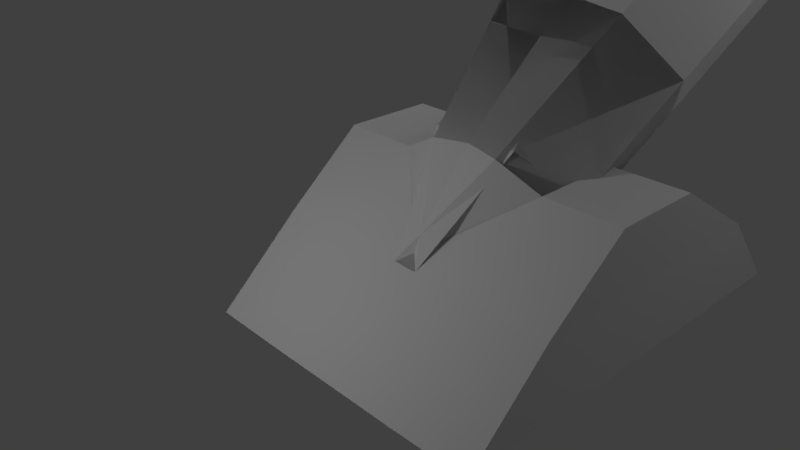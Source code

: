 # Source: cannon.blend  (saved by Blender 2.79.0; exported with 4.5.12 LTS)
import bpy
from mathutils import Matrix  # noqa: F401  (used for matrix-valued properties, if any)

bpy.ops.wm.read_factory_settings(use_empty=True)
scene = bpy.context.scene
scene.name = 'Scene'

# ---- collections
col_collection_1 = bpy.data.collections.new('Collection 1'); scene.collection.children.link(col_collection_1)

# ---- world
world_world = bpy.data.worlds.new('World'); scene.world = world_world
world_world.color = (0.05088, 0.05088, 0.05088)
world_world.use_sun_shadow = False
world_world.sun_shadow_jitter_overblur = 0.0
world_world.cycles.sampling_method = 'MANUAL'

# ---- cameras
cam_camera = bpy.data.cameras.new('Camera')
cam_camera.clip_end = 100.0
cam_camera.lens = 35.0
cam_camera.sensor_width = 32.0
cam_camera.sensor_height = 18.0
cam_camera.ortho_scale = 7.314
cam_camera.dof.focus_distance = 0.0
cam_camera.dof.aperture_fstop = 128.0

# ---- lights
light_lamp = bpy.data.lights.new('Lamp', 'POINT')
light_lamp.transmission_factor = 0.0
light_lamp.cutoff_distance = 30.0
light_lamp.energy = 100.0
light_lamp.shadow_buffer_clip_start = 1.001
light_lamp.shadow_soft_size = 0.1
light_lamp.shadow_maximum_resolution = 0.006
light_lamp.use_absolute_resolution = True
light_lamp_001 = bpy.data.lights.new('Lamp.001', 'POINT')
light_lamp_001.transmission_factor = 0.0
light_lamp_001.cutoff_distance = 30.0
light_lamp_001.energy = 100.0
light_lamp_001.shadow_buffer_clip_start = 1.001
light_lamp_001.shadow_soft_size = 0.1
light_lamp_001.shadow_maximum_resolution = 0.006
light_lamp_001.use_absolute_resolution = True
light_lamp_002 = bpy.data.lights.new('Lamp.002', 'POINT')
light_lamp_002.transmission_factor = 0.0
light_lamp_002.cutoff_distance = 30.0
light_lamp_002.energy = 100.0
light_lamp_002.shadow_buffer_clip_start = 1.001
light_lamp_002.shadow_soft_size = 0.1
light_lamp_002.shadow_maximum_resolution = 0.006
light_lamp_002.use_absolute_resolution = True
light_lamp_003 = bpy.data.lights.new('Lamp.003', 'POINT')
light_lamp_003.transmission_factor = 0.0
light_lamp_003.cutoff_distance = 30.0
light_lamp_003.energy = 100.0
light_lamp_003.shadow_buffer_clip_start = 1.001
light_lamp_003.shadow_soft_size = 0.1
light_lamp_003.shadow_maximum_resolution = 0.006
light_lamp_003.use_absolute_resolution = True
light_lamp_004 = bpy.data.lights.new('Lamp.004', 'POINT')
light_lamp_004.transmission_factor = 0.0
light_lamp_004.cutoff_distance = 30.0
light_lamp_004.energy = 100.0
light_lamp_004.shadow_buffer_clip_start = 1.001
light_lamp_004.shadow_soft_size = 0.1
light_lamp_004.shadow_maximum_resolution = 0.006
light_lamp_004.use_absolute_resolution = True

# ---- meshes
me_cube_001 = bpy.data.meshes.new('Cube.001')
me_cube_001.from_pydata([(-3.9, -2.328, -1.396), (-3.9, -2.328, 0.604), (-1.9, -2.328, -1.396), (-1.9, -2.328, 0.604), (-3.9, 4.79, -1.396), (-3.9, 4.79, 0.604), (-1.9, 4.79, -1.396), (-1.9, 4.79, 0.604), (-1.9, -4.507, -1.396), (-3.9, -4.488, -1.396), (-1.9, 6.447, -1.396), (-1.9, 6.447, -1.396), (-3.9, 4.79, -1.396), (-3.9, 6.508, -1.396), (-3.9, 6.508, -1.396), (-3.958, -0.3023, 2.267), (-1.958, -0.3023, 2.267), (-3.958, 2.094, 2.267), (-1.958, 2.094, 2.267), (0.08698, 4.79, 0.604), (0.3229, -2.328, 0.604), (0.1219, -2.328, -1.396), (0.1219, 4.79, -1.396), (0.1018, 4.79, -1.396), (0.1018, 4.79, 0.604), (0.3364, -2.328, -1.396), (0.3364, -2.328, 0.604), (0.9302, 2.064, 0.3273), (0.2171, 5.096, 2.993), (2.032, 1.076, 1.746), (1.319, 4.108, 4.412), (1.118, -0.2526, 3.012), (0.4045, 2.78, 5.678), (-0.8983, -0.5925, 2.859), (-1.611, 2.44, 5.525), (-2.0, 0.3957, 1.441), (-2.713, 3.428, 4.107), (-1.086, 1.724, 0.1747), (-1.799, 4.756, 2.841), (0.9302, 2.064, 0.3273), (0.2171, 5.096, 2.993), (2.032, 1.076, 1.746), (1.319, 4.108, 4.412), (1.118, -0.2526, 3.012), (0.4045, 2.78, 5.678), (-0.8983, -0.5925, 2.859), (-1.611, 2.44, 5.525), (-2.0, 0.3957, 1.441), (-2.713, 3.428, 4.107), (-1.086, 1.724, 0.1747), (-1.799, 4.756, 2.841), (-0.9533, 10.07, 7.369), (0.1483, 9.084, 8.787), (-0.766, 7.756, 10.05), (-2.782, 7.416, 9.901), (-3.883, 8.404, 8.482), (-2.969, 9.732, 7.216), (-1.258, 9.629, 7.791), (-0.5246, 8.971, 8.737), (-1.134, 8.086, 9.58), (-2.477, 7.859, 9.478), (-3.211, 8.518, 8.533), (-2.601, 9.403, 7.69), (-1.05, 8.742, 7.012), (-0.316, 8.084, 7.957), (-0.9251, 7.199, 8.8), (-2.268, 6.972, 8.698), (-3.002, 7.631, 7.753), (-2.393, 8.516, 6.91), (3.9, -2.328, -1.396), (3.9, -2.328, 0.604), (1.9, -2.328, -1.396), (1.9, -2.328, 0.604), (3.9, 4.79, -1.396), (3.9, 4.79, 0.604), (1.9, 4.79, -1.396), (1.9, 4.79, 0.604), (1.9, -4.507, -1.396), (3.9, -4.488, -1.396), (1.9, 6.447, -1.396), (1.9, 6.447, -1.396), (3.9, 4.79, -1.396), (3.9, 6.508, -1.396), (3.9, 6.508, -1.396), (3.958, -0.3023, 2.267), (1.958, -0.3023, 2.267), (3.958, 2.094, 2.267), (1.958, 2.094, 2.267), (-0.08698, 4.79, 0.604), (-0.3229, -2.328, 0.604), (-0.1219, -2.328, -1.396), (-0.1219, 4.79, -1.396), (-0.1018, 4.79, -1.396), (-0.1018, 4.79, 0.604), (-0.3364, -2.328, -1.396), (-0.3364, -2.328, 0.604), (-0.9302, 2.064, 0.3273), (-0.2171, 5.096, 2.993), (-2.032, 1.076, 1.746), (-1.319, 4.108, 4.412), (-1.118, -0.2526, 3.012), (-0.4045, 2.78, 5.678), (0.8983, -0.5925, 2.859), (1.611, 2.44, 5.525), (2.0, 0.3957, 1.441), (2.713, 3.428, 4.107), (1.086, 1.724, 0.1747), (1.799, 4.756, 2.841), (-0.9302, 2.064, 0.3273), (-0.2171, 5.096, 2.993), (-2.032, 1.076, 1.746), (-1.319, 4.108, 4.412), (-1.118, -0.2526, 3.012), (-0.4045, 2.78, 5.678), (0.8983, -0.5925, 2.859), (1.611, 2.44, 5.525), (2.0, 0.3957, 1.441), (2.713, 3.428, 4.107), (1.086, 1.724, 0.1747), (1.799, 4.756, 2.841), (0.9533, 10.07, 7.369), (-0.1483, 9.084, 8.787), (0.766, 7.756, 10.05), (2.782, 7.416, 9.901), (3.883, 8.404, 8.482), (2.969, 9.732, 7.216), (1.258, 9.629, 7.791), (0.5246, 8.971, 8.737), (1.134, 8.086, 9.58), (2.477, 7.859, 9.478), (3.211, 8.518, 8.533), (2.601, 9.403, 7.69), (1.05, 8.742, 7.012), (0.316, 8.084, 7.957), (0.9251, 7.199, 8.8), (2.268, 6.972, 8.698), (3.002, 7.631, 7.753), (2.393, 8.516, 6.91)], [(6, 10), (12, 13), (75, 79), (81, 82)], [(0, 1, 5, 4), (2, 0, 1, 3), (6, 2, 3, 7), (4, 5, 7, 6), (6, 2, 0, 4), (3, 1, 5, 7), (8, 3, 1, 9), (9, 1, 0), (8, 2, 3), (8, 9, 0, 2), (14, 5, 7, 11), (6, 11, 7), (11, 6, 12, 14), (14, 12, 5), (1, 3, 16, 15), (15, 16, 18, 17), (18, 7, 5, 17), (16, 3, 7, 18), (1, 15, 17, 5), (3, 20, 19, 7), (2, 21, 22, 6), (7, 24, 23, 6), (3, 26, 25, 2), (27, 28, 30, 29), (29, 30, 32, 31), (31, 32, 34, 33), (33, 34, 36, 35), (30, 28, 38, 36, 34, 32), (35, 36, 38, 37), (37, 38, 28, 27), (27, 29, 31, 33, 35, 37), (39, 40, 42, 41), (41, 42, 44, 43), (43, 44, 46, 45), (45, 46, 48, 47), (42, 40, 51, 52), (47, 48, 50, 49), (49, 50, 40, 39), (39, 41, 43, 45, 47, 49), (46, 44, 53, 54), (40, 50, 56, 51), (48, 46, 54, 55), (44, 42, 52, 53), (50, 48, 55, 56), (51, 56, 62, 57), (55, 54, 60, 61), (53, 52, 58, 59), (56, 55, 61, 62), (54, 53, 59, 60), (52, 51, 57, 58), (20, 45, 43), (3, 16, 20), (45, 16, 26), (62, 61, 67, 68), (64, 63, 68, 67, 66, 65), (60, 59, 65, 66), (58, 57, 63, 64), (57, 62, 68, 63), (61, 60, 66, 67), (59, 58, 64, 65), (69, 73, 74, 70), (71, 72, 70, 69), (75, 76, 72, 71), (73, 75, 76, 74), (75, 73, 69, 71), (72, 76, 74, 70), (77, 78, 70, 72), (78, 69, 70), (77, 72, 71), (77, 71, 69, 78), (83, 80, 76, 74), (75, 76, 80), (80, 83, 81, 75), (83, 74, 81), (70, 84, 85, 72), (84, 86, 87, 85), (87, 86, 74, 76), (85, 87, 76, 72), (70, 74, 86, 84), (72, 76, 88, 89), (71, 75, 91, 90), (76, 75, 92, 93), (72, 71, 94, 95), (96, 98, 99, 97), (98, 100, 101, 99), (100, 102, 103, 101), (102, 104, 105, 103), (99, 101, 103, 105, 107, 97), (104, 106, 107, 105), (106, 96, 97, 107), (96, 106, 104, 102, 100, 98), (108, 110, 111, 109), (110, 112, 113, 111), (112, 114, 115, 113), (114, 116, 117, 115), (111, 121, 120, 109), (116, 118, 119, 117), (118, 108, 109, 119), (108, 118, 116, 114, 112, 110), (115, 123, 122, 113), (109, 120, 125, 119), (117, 124, 123, 115), (113, 122, 121, 111), (119, 125, 124, 117), (120, 126, 131, 125), (124, 130, 129, 123), (122, 128, 127, 121), (125, 131, 130, 124), (123, 129, 128, 122), (121, 127, 126, 120), (89, 112, 114), (72, 89, 85), (114, 95, 85), (131, 137, 136, 130), (133, 134, 135, 136, 137, 132), (129, 135, 134, 128), (127, 133, 132, 126), (126, 132, 137, 131), (130, 136, 135, 129), (128, 134, 133, 127), (77, 72, 3, 8), (2, 71, 77, 8)])
_uv = me_cube_001.uv_layers.new(name='UVMap')
_uv.uv.foreach_set('vector', [0.6167, 0.6052, 0.6662, 0.6052, 0.6662, 0.7798, 0.6167, 0.7798, 0.5385, 0.8752, 0.5385, 0.9242, 0.489, 0.9242, 0.489, 0.8752, 0.7836, 0.5521, 0.7836, 0.7268, 0.7341, 0.7268, 0.7341, 0.5521, 0.1906, 0.9664, 0.1411, 0.9664, 0.1411, 0.9173, 0.1906, 0.9173, 0.1569, 0.2414, 0.1569, 0.06673, 0.2064, 0.06673, 0.2064, 0.2414, 0.8598, 0.7268, 0.8103, 0.7268, 0.8103, 0.5521, 0.8598, 0.5521, 0.2841, 0.01325, 0.2841, 0.05961, 0.2346, 0.05961, 0.2346, 0.01372, 0.6167, 0.5521, 0.6662, 0.6052, 0.6167, 0.6052, 0.5053, 0.1729, 0.5053, 0.2263, 0.4558, 0.2263, 0.1569, 0.01325, 0.2064, 0.01372, 0.2064, 0.06673, 0.1569, 0.06673, 0.1906, 0.9664, 0.1411, 0.9664, 0.1411, 0.9173, 0.1906, 0.9173, 0.7808, 0.2219, 0.7398, 0.2219, 0.7808, 0.1729, 0.7116, 0.2219, 0.6706, 0.2219, 0.6706, 0.1729, 0.7131, 0.1729, 0.6438, 0.2219, 0.6013, 0.2219, 0.6013, 0.1729, 0.2346, 0.05961, 0.2841, 0.05961, 0.2826, 0.1034, 0.2331, 0.1034, 0.2331, 0.1034, 0.2826, 0.1034, 0.2826, 0.1616, 0.2331, 0.1616, 0.2826, 0.1616, 0.2841, 0.2327, 0.2346, 0.2327, 0.2331, 0.1616, 0.9156, 0.06296, 0.9568, 0.01325, 0.9568, 0.1879, 0.9156, 0.1218, 0.6662, 0.6052, 0.7074, 0.6549, 0.7074, 0.7137, 0.6662, 0.7798, 0.1961, 0.6405, 0.1411, 0.6405, 0.1469, 0.4675, 0.1961, 0.4675, 0.909, 0.4322, 0.8589, 0.4322, 0.8589, 0.2592, 0.909, 0.2592, 0.1411, 0.9173, 0.1411, 0.8682, 0.1906, 0.8682, 0.1906, 0.9173, 0.489, 0.8752, 0.489, 0.8203, 0.5385, 0.8203, 0.5385, 0.8752, 0.8986, 0.7533, 0.8986, 0.8524, 0.8561, 0.8572, 0.8561, 0.7581, 0.8561, 0.7581, 0.8561, 0.8572, 0.8109, 0.8532, 0.8109, 0.7541, 0.7919, 0.01325, 0.7846, 0.08007, 0.7341, 0.08007, 0.7414, 0.01325, 0.3476, 0.8972, 0.3476, 0.7982, 0.3901, 0.8029, 0.3901, 0.902, 0.8127, 0.1126, 0.7902, 0.1452, 0.7397, 0.1452, 0.7117, 0.1126, 0.7341, 0.08007, 0.7846, 0.08007, 0.3901, 0.902, 0.3901, 0.8029, 0.4354, 0.799, 0.4354, 0.898, 0.6115, 0.08953, 0.6066, 0.01325, 0.6572, 0.01325, 0.6621, 0.08953, 0.6621, 0.08953, 0.6849, 0.1179, 0.6572, 0.1463, 0.6066, 0.1463, 0.5837, 0.1179, 0.6115, 0.08953, 0.7045, 0.2592, 0.7045, 0.3583, 0.662, 0.363, 0.662, 0.264, 0.662, 0.264, 0.662, 0.363, 0.6167, 0.3591, 0.6167, 0.26, 0.1056, 0.2679, 0.09829, 0.3347, 0.04778, 0.3347, 0.05508, 0.2679, 0.3209, 0.5488, 0.3209, 0.6478, 0.2784, 0.6431, 0.2784, 0.544, 0.662, 0.363, 0.7045, 0.3583, 0.7045, 0.5209, 0.662, 0.5256, 0.2784, 0.544, 0.2784, 0.6431, 0.2331, 0.647, 0.2331, 0.5479, 0.3888, 0.4607, 0.3839, 0.3844, 0.4345, 0.3844, 0.4394, 0.4607, 0.4394, 0.4607, 0.4623, 0.4891, 0.4345, 0.5175, 0.3839, 0.5175, 0.3611, 0.4891, 0.3888, 0.4607, 0.04778, 0.3347, 0.09829, 0.3347, 0.08631, 0.4444, 0.03581, 0.4444, 0.4345, 0.3844, 0.3839, 0.3844, 0.3758, 0.2592, 0.4264, 0.2592, 0.2784, 0.6431, 0.3209, 0.6478, 0.3209, 0.8104, 0.2784, 0.8057, 0.6167, 0.3591, 0.662, 0.363, 0.662, 0.5256, 0.6167, 0.5217, 0.2331, 0.647, 0.2784, 0.6431, 0.2784, 0.8057, 0.2331, 0.8096, 0.09193, 0.5095, 0.04142, 0.5095, 0.04891, 0.4987, 0.08256, 0.4987, 0.01337, 0.477, 0.03581, 0.4444, 0.04518, 0.4552, 0.03022, 0.477, 0.08631, 0.4444, 0.1144, 0.4769, 0.09751, 0.4769, 0.07882, 0.4552, 0.04142, 0.5095, 0.01337, 0.477, 0.03022, 0.477, 0.04891, 0.4987, 0.03581, 0.4444, 0.08631, 0.4444, 0.07882, 0.4552, 0.04518, 0.4552, 0.1144, 0.4769, 0.09193, 0.5095, 0.08256, 0.4987, 0.09751, 0.4769, 0.8566, 0.8837, 0.8566, 0.9466, 0.8109, 0.9263, 0.9254, 0.8888, 0.9619, 0.8547, 0.9619, 0.9295, 0.1042, 0.8988, 0.0896, 0.8917, 0.1042, 0.829, 0.9866, 0.6372, 0.9837, 0.667, 0.9545, 0.6667, 0.9574, 0.6369, 0.09965, 0.4574, 0.08469, 0.4791, 0.05105, 0.4791, 0.03236, 0.4574, 0.04731, 0.4357, 0.08096, 0.4357, 0.0896, 0.9602, 0.0896, 0.9268, 0.1121, 0.9253, 0.1121, 0.9588, 0.9545, 0.5805, 0.9574, 0.5524, 0.9866, 0.5521, 0.9837, 0.5803, 0.08256, 0.4987, 0.04891, 0.4987, 0.05105, 0.4791, 0.08469, 0.4791, 0.9837, 0.667, 0.9866, 0.6951, 0.9574, 0.6949, 0.9545, 0.6667, 0.9574, 0.6104, 0.9545, 0.5805, 0.9837, 0.5803, 0.9866, 0.6101, 0.4383, 0.597, 0.4383, 0.7716, 0.3888, 0.7716, 0.3888, 0.597, 0.01337, 0.8839, 0.06287, 0.8839, 0.06287, 0.933, 0.01337, 0.933, 0.1411, 0.667, 0.1906, 0.667, 0.1906, 0.8417, 0.1411, 0.8417, 0.2826, 0.8369, 0.2826, 0.886, 0.2331, 0.886, 0.2331, 0.8369, 0.06287, 0.2414, 0.01337, 0.2414, 0.01337, 0.06673, 0.06287, 0.06673, 0.8889, 0.01325, 0.8889, 0.1879, 0.8394, 0.1879, 0.8394, 0.01325, 0.3781, 0.01325, 0.4276, 0.01372, 0.4276, 0.05961, 0.3781, 0.05961, 0.4383, 0.544, 0.4383, 0.597, 0.3888, 0.597, 0.9722, 0.2592, 0.9722, 0.3318, 0.9357, 0.2986, 0.06287, 0.01325, 0.06287, 0.06673, 0.01337, 0.06673, 0.01337, 0.01372, 0.2826, 0.8369, 0.2826, 0.886, 0.2331, 0.886, 0.2331, 0.8369, 0.9357, 0.3961, 0.9673, 0.3583, 0.9673, 0.422, 0.5731, 0.1729, 0.5746, 0.2219, 0.532, 0.2219, 0.532, 0.1729, 0.9636, 0.4587, 0.9636, 0.5234, 0.9314, 0.4862, 0.4276, 0.05961, 0.4291, 0.1034, 0.3796, 0.1034, 0.3781, 0.05961, 0.4291, 0.1034, 0.4291, 0.1616, 0.3796, 0.1616, 0.3796, 0.1034, 0.3796, 0.1616, 0.4291, 0.1616, 0.4276, 0.2327, 0.3781, 0.2327, 0.8866, 0.6771, 0.8866, 0.6183, 0.9277, 0.5521, 0.9277, 0.7268, 0.3888, 0.597, 0.3888, 0.7716, 0.3476, 0.7055, 0.3476, 0.6467, 0.1961, 0.2679, 0.1961, 0.441, 0.1469, 0.441, 0.1411, 0.2679, 0.7842, 0.7533, 0.7842, 0.9264, 0.7341, 0.9264, 0.7341, 0.7533, 0.2331, 0.886, 0.2826, 0.886, 0.2826, 0.9352, 0.2331, 0.9352, 0.06287, 0.8839, 0.01337, 0.8839, 0.01337, 0.829, 0.06287, 0.829, 0.6167, 0.8063, 0.6592, 0.8111, 0.6592, 0.9102, 0.6167, 0.9054, 0.6592, 0.8111, 0.7045, 0.8071, 0.7045, 0.9062, 0.6592, 0.9102, 0.8115, 0.3911, 0.761, 0.3911, 0.7537, 0.3243, 0.8042, 0.3243, 0.7312, 0.4224, 0.7737, 0.4176, 0.7737, 0.5167, 0.7312, 0.5215, 0.8322, 0.2917, 0.8042, 0.3243, 0.7537, 0.3243, 0.7312, 0.2917, 0.7593, 0.2592, 0.8098, 0.2592, 0.7737, 0.4176, 0.819, 0.4216, 0.819, 0.5207, 0.7737, 0.5167, 0.5292, 0.08953, 0.4786, 0.08953, 0.4836, 0.01325, 0.5342, 0.01325, 0.4786, 0.08953, 0.5292, 0.08953, 0.557, 0.1179, 0.5342, 0.1463, 0.4836, 0.1463, 0.4558, 0.1179, 0.1011, 0.8025, 0.0586, 0.7977, 0.0586, 0.6986, 0.1011, 0.7034, 0.0586, 0.7977, 0.01337, 0.8017, 0.01337, 0.7026, 0.0586, 0.6986, 0.5812, 0.5008, 0.5307, 0.5008, 0.5234, 0.434, 0.5739, 0.434, 0.489, 0.5321, 0.5315, 0.5273, 0.5315, 0.6264, 0.489, 0.6312, 0.0586, 0.6986, 0.0586, 0.536, 0.1011, 0.5408, 0.1011, 0.7034, 0.5315, 0.5273, 0.5767, 0.5313, 0.5767, 0.6303, 0.5315, 0.6264, 0.3066, 0.4607, 0.256, 0.4607, 0.2609, 0.3844, 0.3115, 0.3844, 0.256, 0.4607, 0.3066, 0.4607, 0.3343, 0.4891, 0.3115, 0.5175, 0.2609, 0.5175, 0.2331, 0.4891, 0.5234, 0.434, 0.5114, 0.3243, 0.5619, 0.3243, 0.5739, 0.434, 0.2609, 0.3844, 0.269, 0.2592, 0.3196, 0.2592, 0.3115, 0.3844, 0.5315, 0.6264, 0.5315, 0.789, 0.489, 0.7938, 0.489, 0.6312, 0.01337, 0.7026, 0.01337, 0.54, 0.0586, 0.536, 0.0586, 0.6986, 0.5767, 0.6303, 0.5767, 0.793, 0.5315, 0.789, 0.5315, 0.6264, 0.5676, 0.2592, 0.5582, 0.27, 0.5245, 0.27, 0.5171, 0.2592, 0.489, 0.2917, 0.5059, 0.2917, 0.5208, 0.3135, 0.5114, 0.3243, 0.5619, 0.3243, 0.5544, 0.3135, 0.5731, 0.2917, 0.59, 0.2917, 0.5171, 0.2592, 0.5245, 0.27, 0.5059, 0.2917, 0.489, 0.2917, 0.5114, 0.3243, 0.5208, 0.3135, 0.5544, 0.3135, 0.5619, 0.3243, 0.59, 0.2917, 0.5731, 0.2917, 0.5582, 0.27, 0.5676, 0.2592, 0.9046, 0.5217, 0.8589, 0.479, 0.9046, 0.4587, 0.9254, 0.7941, 0.9619, 0.7533, 0.9619, 0.8282, 0.5799, 0.8203, 0.5799, 0.8901, 0.5652, 0.8275, 0.4387, 0.9865, 0.4095, 0.9867, 0.4065, 0.9569, 0.4358, 0.9566, 0.5753, 0.3113, 0.5566, 0.333, 0.5229, 0.333, 0.508, 0.3113, 0.5267, 0.2896, 0.5603, 0.2896, 0.5877, 0.9515, 0.5652, 0.95, 0.5652, 0.9166, 0.5877, 0.918, 0.3476, 0.9584, 0.3769, 0.9586, 0.3798, 0.9867, 0.3506, 0.9865, 0.5582, 0.27, 0.5603, 0.2896, 0.5267, 0.2896, 0.5245, 0.27, 0.4358, 0.9566, 0.4065, 0.9569, 0.4095, 0.9288, 0.4387, 0.9285, 0.3506, 0.9285, 0.3798, 0.9288, 0.3769, 0.9586, 0.3476, 0.9584, 0.3781, 0.01325, 0.3781, 0.05961, 0.2841, 0.05961, 0.2841, 0.01325, 0.1569, 0.06673, 0.06287, 0.06673, 0.06287, 0.01325, 0.1569, 0.01325])
me_cube_001.use_remesh_preserve_volume = False
me_cube_001.use_remesh_preserve_attributes = False
me_cube_001.use_mirror_vertex_groups = False
me_cube_001.update()

# ---- objects
ob_cube = bpy.data.objects.new('Cube', me_cube_001)
ob_lamp = bpy.data.objects.new('Lamp', light_lamp)
ob_camera = bpy.data.objects.new('Camera', cam_camera)
ob_lamp_001 = bpy.data.objects.new('Lamp.001', light_lamp_001)
ob_lamp_002 = bpy.data.objects.new('Lamp.002', light_lamp_002)
ob_lamp_003 = bpy.data.objects.new('Lamp.003', light_lamp_003)
ob_lamp_004 = bpy.data.objects.new('Lamp.004', light_lamp_004)

# ---- transforms, parenting, visibility, modifiers, constraints
ob_cube.location = (1.7, 0.1441, 0.5876)
ob_cube.scale = (0.4878, 0.4878, 0.4878)
ob_cube.lineart.crease_threshold = 0.0
ob_lamp.location = (0.7679, -4.335, 3.333)
ob_lamp.rotation_euler = (0.6503, 0.05522, 1.866)
ob_lamp.lock_rotations_4d = False
ob_lamp.empty_display_type = 'ARROWS'
ob_lamp.color = (0.0, 0.0, 0.0, 0.0)
ob_lamp.lineart.crease_threshold = 0.0
ob_camera.location = (7.481, -6.508, 5.344)
ob_camera.rotation_euler = (1.109, 0.0, 0.8149)
ob_camera.lock_rotations_4d = False
ob_camera.empty_display_type = 'ARROWS'
ob_camera.color = (0.0, 0.0, 0.0, 0.0)
ob_camera.display_type = 'WIRE'
ob_camera.lineart.crease_threshold = 0.0
ob_lamp_001.location = (-1.351, -1.586, 11.4)
ob_lamp_001.rotation_euler = (0.6503, 0.05522, 1.866)
ob_lamp_001.lock_rotations_4d = False
ob_lamp_001.empty_display_type = 'ARROWS'
ob_lamp_001.color = (0.0, 0.0, 0.0, 0.0)
ob_lamp_001.lineart.crease_threshold = 0.0
ob_lamp_002.location = (6.479, 4.18, 5.904)
ob_lamp_002.rotation_euler = (0.6503, 0.05522, 1.866)
ob_lamp_002.lock_rotations_4d = False
ob_lamp_002.empty_display_type = 'ARROWS'
ob_lamp_002.color = (0.0, 0.0, 0.0, 0.0)
ob_lamp_002.lineart.crease_threshold = 0.0
ob_lamp_003.location = (-2.655, 3.984, 5.904)
ob_lamp_003.rotation_euler = (0.6503, 0.05522, 1.866)
ob_lamp_003.lock_rotations_4d = False
ob_lamp_003.empty_display_type = 'ARROWS'
ob_lamp_003.color = (0.0, 0.0, 0.0, 0.0)
ob_lamp_003.lineart.crease_threshold = 0.0
ob_lamp_004.location = (0.3198, 10.08, 5.904)
ob_lamp_004.rotation_euler = (0.6503, 0.05522, 1.866)
ob_lamp_004.lock_rotations_4d = False
ob_lamp_004.empty_display_type = 'ARROWS'
ob_lamp_004.color = (0.0, 0.0, 0.0, 0.0)
ob_lamp_004.lineart.crease_threshold = 0.0

# ---- collection membership
col_collection_1.objects.link(ob_cube)
col_collection_1.objects.link(ob_lamp)
col_collection_1.objects.link(ob_camera)
col_collection_1.objects.link(ob_lamp_001)
col_collection_1.objects.link(ob_lamp_002)
col_collection_1.objects.link(ob_lamp_003)
col_collection_1.objects.link(ob_lamp_004)

# ---- scene / render settings (as saved in the file)
scene.camera = ob_camera
scene.frame_start = 1; scene.frame_end = 250; scene.frame_set(1)
scene.render.engine = 'BLENDER_EEVEE_NEXT'
scene.render.resolution_percentage = 50
scene.render.dither_intensity = 0.0
scene.cycles.use_denoising = False
scene.cycles.samples = 128
scene.cycles.sampling_pattern = 'TABULATED_SOBOL'
scene.cycles.use_adaptive_sampling = False
scene.cycles.use_light_tree = False
scene.cycles.blur_glossy = 0.0
scene.cycles.sample_clamp_indirect = 0.0
scene.view_settings.view_transform = 'Standard'
bpy.context.view_layer.update()
